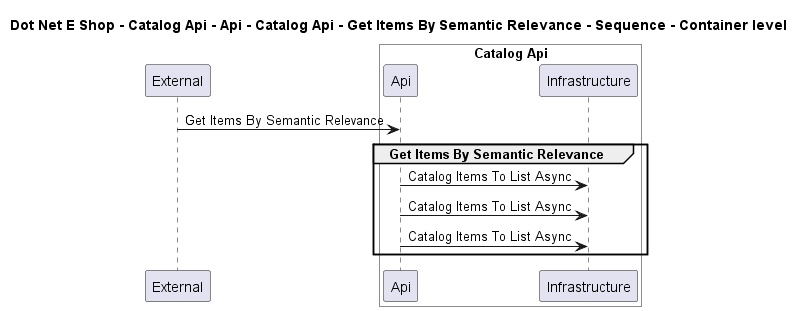

The diagram above was rendered by PlantUML. Its source (embedded in the PNG):
@startuml

title Dot Net E Shop - Catalog Api - Api - Catalog Api - Get Items By Semantic Relevance - Sequence - Container level

participant "External" as C4InterFlow.SoftwareSystems.ExternalSystem

box "Catalog Api" #White
    participant "Api" as DotNetEShop.SoftwareSystems.CatalogApi.Containers.Api
    participant "Infrastructure" as DotNetEShop.SoftwareSystems.CatalogApi.Containers.Infrastructure
end box


C4InterFlow.SoftwareSystems.ExternalSystem -> DotNetEShop.SoftwareSystems.CatalogApi.Containers.Api : Get Items By Semantic Relevance
group Get Items By Semantic Relevance
DotNetEShop.SoftwareSystems.CatalogApi.Containers.Api -> DotNetEShop.SoftwareSystems.CatalogApi.Containers.Infrastructure : Catalog Items To List Async
DotNetEShop.SoftwareSystems.CatalogApi.Containers.Api -> DotNetEShop.SoftwareSystems.CatalogApi.Containers.Infrastructure : Catalog Items To List Async
DotNetEShop.SoftwareSystems.CatalogApi.Containers.Api -> DotNetEShop.SoftwareSystems.CatalogApi.Containers.Infrastructure : Catalog Items To List Async
end


@enduml